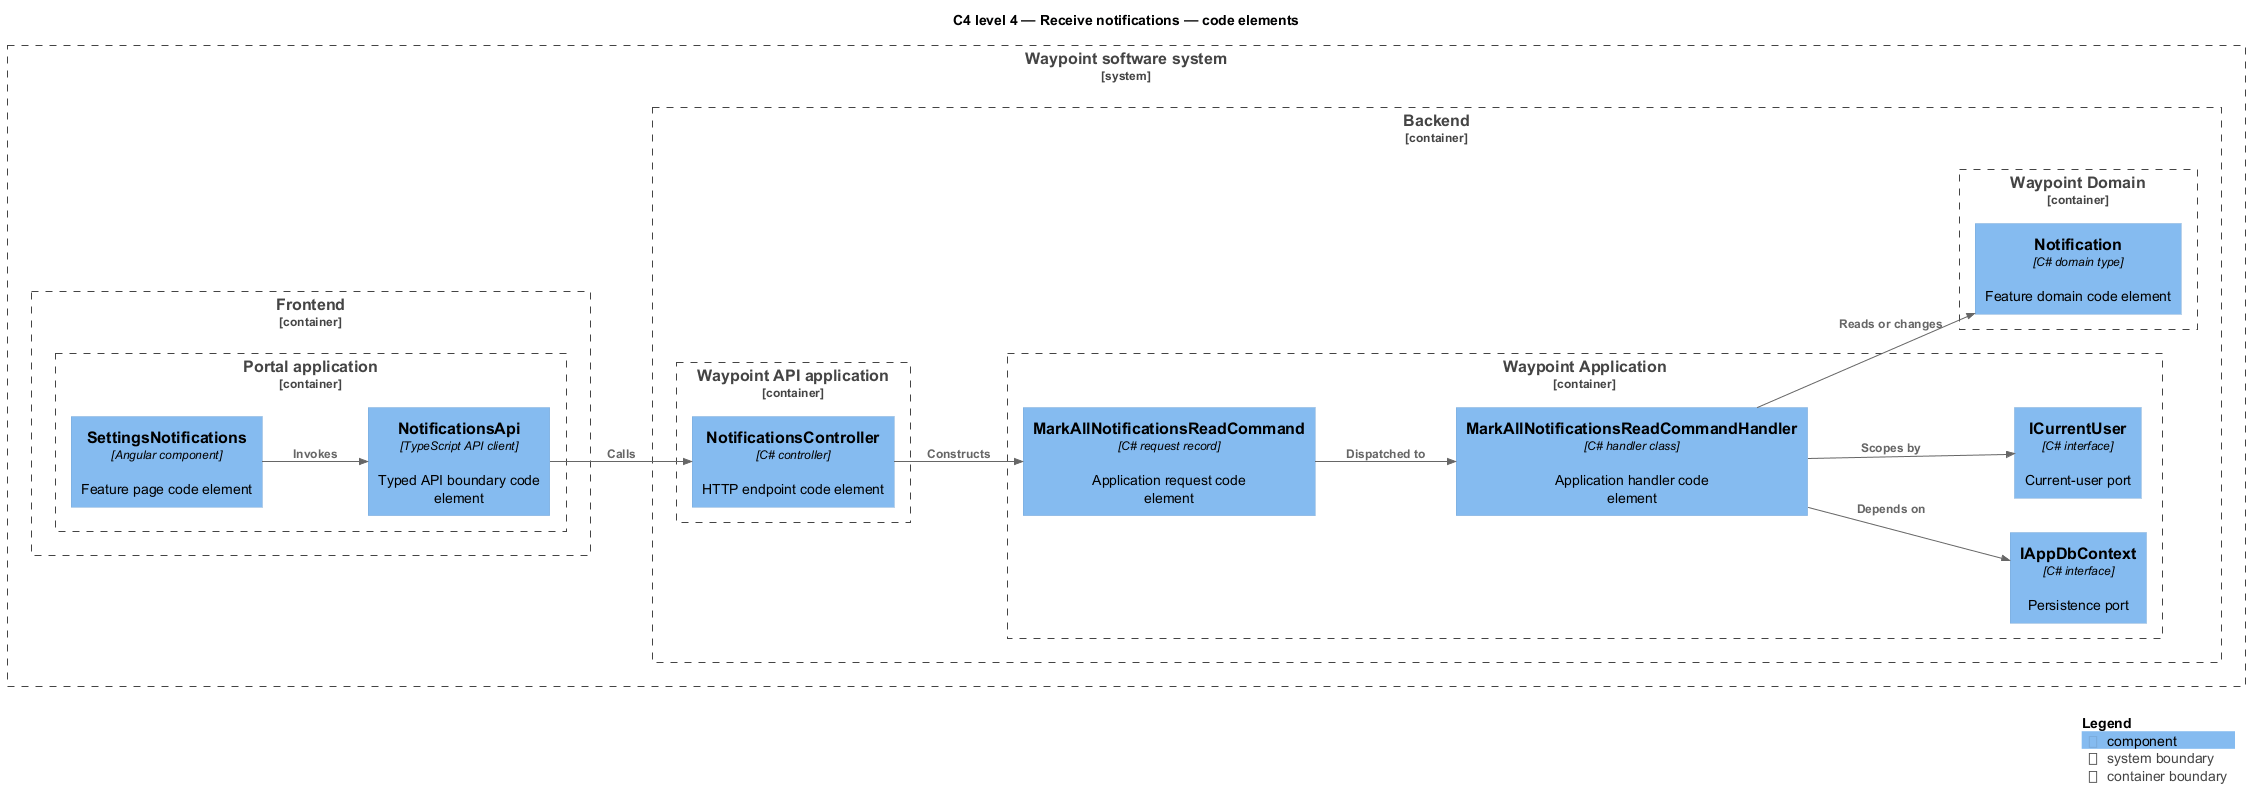

The diagram above was rendered by PlantUML. Its source (embedded in the PNG):
@startuml
!include <C4/C4_Component>
LAYOUT_LEFT_RIGHT()
title C4 level 4 — Receive notifications — code elements
System_Boundary(waypoint, "Waypoint software system") {
  Container_Boundary(frontend, "Frontend") {
    Container_Boundary(frontend_app, "Portal application") {
      Component(page, "SettingsNotifications", "Angular component", "Feature page code element")
      Component(client, "NotificationsApi", "TypeScript API client", "Typed API boundary code element")
    }
  }
  Container_Boundary(backend, "Backend") {
    Container_Boundary(api_app, "Waypoint API application") {
      Component(controller, "NotificationsController", "C# controller", "HTTP endpoint code element")
    }
    Container_Boundary(application, "Waypoint Application") {
      Component(request, "MarkAllNotificationsReadCommand", "C# request record", "Application request code element")
      Component(handler, "MarkAllNotificationsReadCommandHandler", "C# handler class", "Application handler code element")
      Component(dbport, "IAppDbContext", "C# interface", "Persistence port")
      Component(current, "ICurrentUser", "C# interface", "Current-user port")
    }
    Container_Boundary(domain, "Waypoint Domain") {
      Component(entity, "Notification", "C# domain type", "Feature domain code element")
    }
  }
}
Rel(page, client, "Invokes")
Rel(client, controller, "Calls")
Rel(controller, request, "Constructs")
Rel(request, handler, "Dispatched to")
Rel(handler, dbport, "Depends on")
Rel(handler, current, "Scopes by")
Rel(handler, entity, "Reads or changes")
SHOW_LEGEND()
@enduml